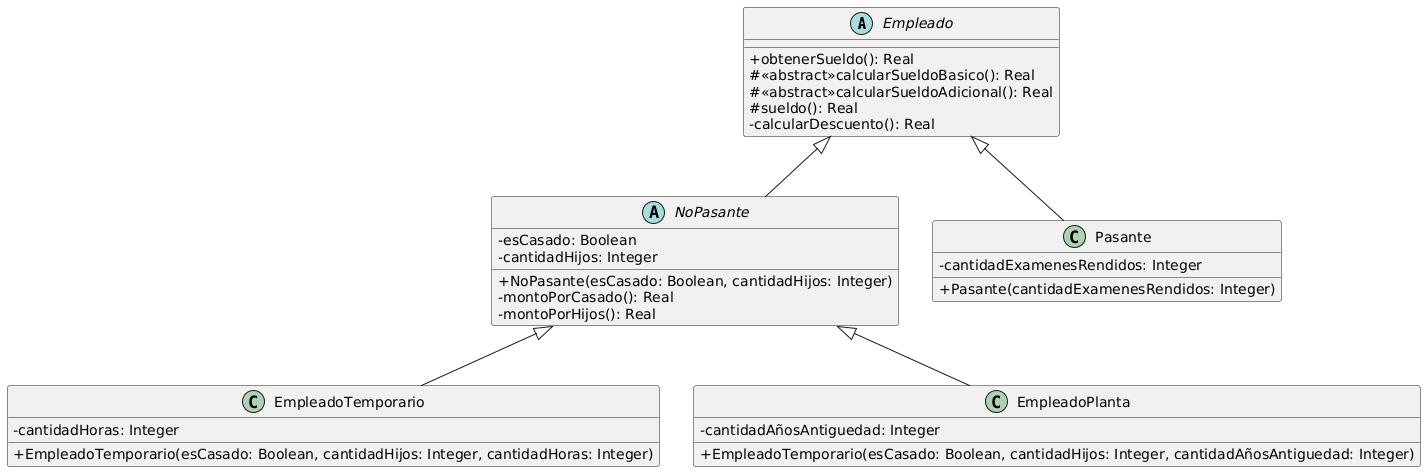

The diagram above was rendered by PlantUML. Its source (embedded in the PNG):
@startuml
skinparam classAttributeIconSize 0

abstract class Empleado {
+obtenerSueldo(): Real
#<<abstract>>calcularSueldoBasico(): Real
#<<abstract>>calcularSueldoAdicional(): Real
#sueldo(): Real
-calcularDescuento(): Real
}

abstract class NoPasante extends Empleado {
-esCasado: Boolean
-cantidadHijos: Integer
+NoPasante(esCasado: Boolean, cantidadHijos: Integer)
-montoPorCasado(): Real
-montoPorHijos(): Real
}

class Pasante extends Empleado {
-cantidadExamenesRendidos: Integer
+Pasante(cantidadExamenesRendidos: Integer)
}

class EmpleadoTemporario extends NoPasante {
-cantidadHoras: Integer
+EmpleadoTemporario(esCasado: Boolean, cantidadHijos: Integer, cantidadHoras: Integer)
}

class EmpleadoPlanta extends NoPasante {
-cantidadAñosAntiguedad: Integer
+EmpleadoTemporario(esCasado: Boolean, cantidadHijos: Integer, cantidadAñosAntiguedad: Integer)
}
@enduml